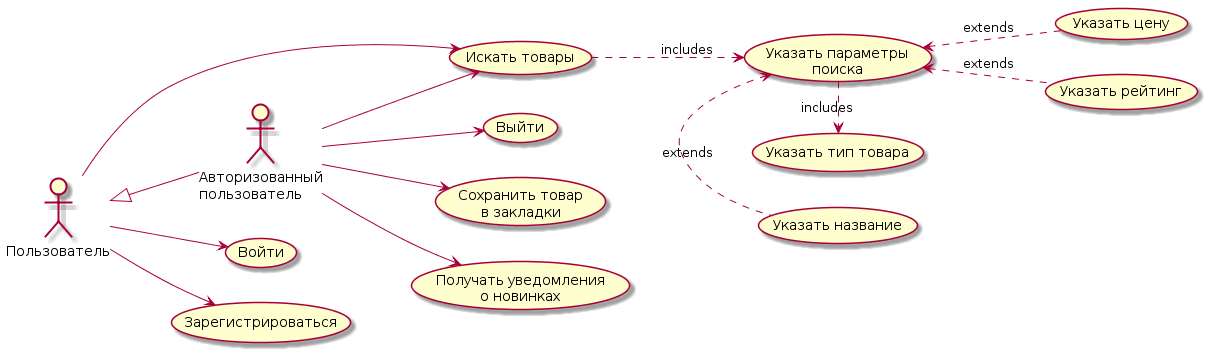

The diagram above was rendered by PlantUML. Its source (embedded in the PNG):
@startuml
left to right direction

actor :Пользователь: as u
actor :Авторизованный\nпользователь: as auth

u <|-- auth

u --> (Войти)
u --> (Зарегистрироваться)
u --> (Искать товары)

auth --> (Выйти)
auth --> (Сохранить товар\nв закладки)
auth --> (Искать товары)
auth --> (Получать уведомления\nо новинках)

(Искать товары) ..> (Указать параметры\nпоиска) : includes

(Указать параметры\nпоиска) <.right. (Указать название) : extends
(Указать параметры\nпоиска) .right.> (Указать тип товара) : includes
(Указать параметры\nпоиска) <.. (Указать цену) : extends
(Указать параметры\nпоиска) <.. (Указать рейтинг) : extends
@enduml